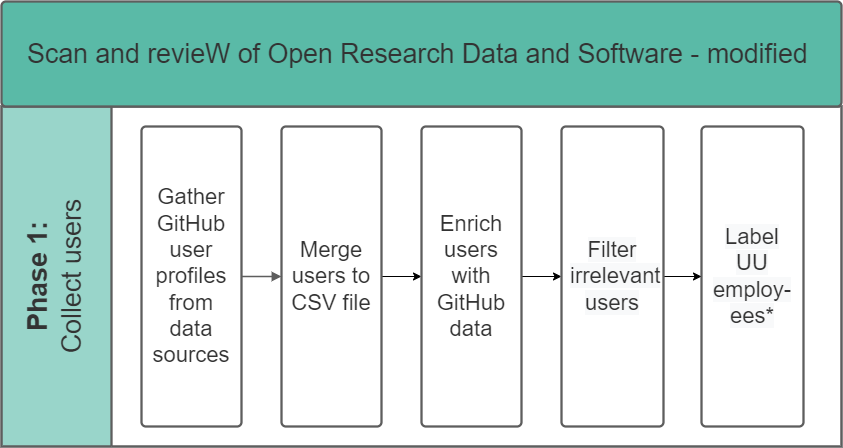

The diagram above was exported from draw.io. Its source (the exported page's mxGraphModel, read from the mxfile embedded in the PNG):
<mxGraphModel dx="1422" dy="705" grid="1" gridSize="10" guides="1" tooltips="1" connect="1" arrows="1" fold="1" page="1" pageScale="1" pageWidth="850" pageHeight="1100" math="0" shadow="0">
  <root>
    <mxCell id="0" />
    <mxCell id="1" parent="0" />
    <mxCell id="0CwXQW1wj-pflUkFnN3M-1" value="" style="fillColor=none;strokeColor=none;pointerEvents=0;fontStyle=0;html=1;whiteSpace=wrap;container=1;collapsible=0;childLayout=stackLayout;resizeParent=1;dropTarget=0;horizontalStack=0;fontSize=13;spacing=0;strokeOpacity=100;fillOpacity=100;rounded=1;absoluteArcSize=1;arcSize=9;horizontal=0;strokeWidth=2.3;" parent="1" vertex="1">
      <mxGeometry x="20" y="125" width="840" height="340" isRotated="1" as="geometry" />
    </mxCell>
    <mxCell id="0CwXQW1wj-pflUkFnN3M-2" value="&lt;div style=&quot;display: flex; justify-content: center; text-align: center; align-items: baseline; font-size: 0; line-height: 1.25;margin-top: -2px;&quot;&gt;&lt;span&gt;&lt;span style=&quot;font-size:26.7px;color:#333333;font-weight: bold;&quot;&gt;Phase 1:&lt;/span&gt;&lt;span style=&quot;font-size:26.7px;color:#333333;&quot;&gt;&#10;Collect  users&lt;/span&gt;&lt;/span&gt;&lt;/div&gt;" style="swimlane;html=1;whiteSpace=wrap;container=1;connectable=0;collapsible=0;fontStyle=0;startSize=110;dropTarget=0;rounded=0;horizontal=0;overflow=block;blockSpacing=1;spacing=0;strokeColor=#5e5e5e;strokeOpacity=100;fillOpacity=100;fillColor=#99d5ca;strokeWidth=2.3;fontSize=13;" parent="0CwXQW1wj-pflUkFnN3M-1" vertex="1">
      <mxGeometry width="840" height="340" as="geometry" />
    </mxCell>
    <UserObject label="&lt;span style=&quot;color: rgb(51, 51, 51); font-family: Helvetica; font-size: 22px; font-style: normal; font-variant-ligatures: normal; font-variant-caps: normal; font-weight: 400; letter-spacing: normal; orphans: 2; text-align: center; text-indent: 0px; text-transform: none; widows: 2; word-spacing: 0px; -webkit-text-stroke-width: 0px; background-color: rgb(248, 249, 250); text-decoration-thickness: initial; text-decoration-style: initial; text-decoration-color: initial; float: none; display: inline !important;&quot;&gt;Label UU employ-ees*&lt;/span&gt;" lucidchartObjectId="5f6rVZKiL40P" id="REuqQni5wVx0HJ8BqVG9-1">
      <mxCell style="html=1;overflow=block;blockSpacing=1;whiteSpace=wrap;fontSize=22;fontColor=#333333;spacing=9;strokeColor=#5e5e5e;strokeOpacity=100;rounded=1;absoluteArcSize=1;arcSize=9;strokeWidth=2.3;" parent="0CwXQW1wj-pflUkFnN3M-2" vertex="1">
        <mxGeometry x="700" y="20" width="102" height="300" as="geometry" />
      </mxCell>
    </UserObject>
    <UserObject label="Scan and revieW of Open Research Data and Software - modified&amp;nbsp;" lucidchartObjectId="5f6rOEeZ60OZ" id="0CwXQW1wj-pflUkFnN3M-3">
      <mxCell style="html=1;overflow=block;blockSpacing=1;whiteSpace=wrap;fontSize=26.7;fontColor=#333333;spacing=3.8;strokeColor=#5e5e5e;strokeOpacity=100;fillOpacity=100;rounded=1;absoluteArcSize=1;arcSize=9;fillColor=#5abaa7;strokeWidth=2.3;" parent="1" vertex="1">
        <mxGeometry x="20" y="20" width="840" height="105" as="geometry" />
      </mxCell>
    </UserObject>
    <UserObject label="Gather GitHub user profiles from data sources" lucidchartObjectId="5f6rRkoMq6EQ" id="0CwXQW1wj-pflUkFnN3M-4">
      <mxCell style="html=1;overflow=block;blockSpacing=1;whiteSpace=wrap;fontSize=22;fontColor=#333333;spacing=9;strokeColor=#5e5e5e;strokeOpacity=100;rounded=1;absoluteArcSize=1;arcSize=9;strokeWidth=2.3;" parent="1" vertex="1">
        <mxGeometry x="160" y="145" width="100" height="300" as="geometry" />
      </mxCell>
    </UserObject>
    <mxCell id="vc7dMZx6l91Om8k9ZDac-2" style="edgeStyle=orthogonalEdgeStyle;rounded=0;orthogonalLoop=1;jettySize=auto;html=1;entryX=0;entryY=0.5;entryDx=0;entryDy=0;" parent="1" source="0CwXQW1wj-pflUkFnN3M-5" target="e6r07IKHBqyiWHVZAR2E-1" edge="1">
      <mxGeometry relative="1" as="geometry" />
    </mxCell>
    <UserObject label="Merge users to CSV file" lucidchartObjectId="5f6rVZKiL40P" id="0CwXQW1wj-pflUkFnN3M-5">
      <mxCell style="html=1;overflow=block;blockSpacing=1;whiteSpace=wrap;fontSize=22;fontColor=#333333;spacing=9;strokeColor=#5e5e5e;strokeOpacity=100;rounded=1;absoluteArcSize=1;arcSize=9;strokeWidth=2.3;" parent="1" vertex="1">
        <mxGeometry x="300" y="145" width="100" height="300" as="geometry" />
      </mxCell>
    </UserObject>
    <UserObject label="" lucidchartObjectId="5f6rHTAM2kl5" id="0CwXQW1wj-pflUkFnN3M-6">
      <mxCell style="html=1;jettySize=18;whiteSpace=wrap;overflow=block;blockSpacing=1;fontSize=13;strokeColor=#5E5E5E;strokeWidth=1.5;rounded=1;arcSize=12;edgeStyle=orthogonalEdgeStyle;startArrow=none;endArrow=block;endFill=1;exitX=1;exitY=0.5;entryX=0;entryY=0.5;exitDx=0;exitDy=0;entryDx=0;entryDy=0;" parent="1" source="0CwXQW1wj-pflUkFnN3M-4" target="0CwXQW1wj-pflUkFnN3M-5" edge="1">
        <mxGeometry width="100" height="100" relative="1" as="geometry">
          <Array as="points" />
        </mxGeometry>
      </mxCell>
    </UserObject>
    <mxCell id="vc7dMZx6l91Om8k9ZDac-3" style="edgeStyle=orthogonalEdgeStyle;rounded=0;orthogonalLoop=1;jettySize=auto;html=1;" parent="1" source="e6r07IKHBqyiWHVZAR2E-1" target="e6r07IKHBqyiWHVZAR2E-2" edge="1">
      <mxGeometry relative="1" as="geometry">
        <mxPoint x="580" y="295" as="targetPoint" />
      </mxGeometry>
    </mxCell>
    <UserObject label="Enrich users with GitHub data" lucidchartObjectId="5f6rVZKiL40P" id="e6r07IKHBqyiWHVZAR2E-1">
      <mxCell style="html=1;overflow=block;blockSpacing=1;whiteSpace=wrap;fontSize=22;fontColor=#333333;spacing=9;strokeColor=#5e5e5e;strokeOpacity=100;rounded=1;absoluteArcSize=1;arcSize=9;strokeWidth=2.3;" parent="1" vertex="1">
        <mxGeometry x="440" y="145" width="100" height="300" as="geometry" />
      </mxCell>
    </UserObject>
    <mxCell id="REuqQni5wVx0HJ8BqVG9-2" value="" style="edgeStyle=orthogonalEdgeStyle;rounded=0;orthogonalLoop=1;jettySize=auto;html=1;fontSize=22;" parent="1" source="e6r07IKHBqyiWHVZAR2E-2" target="REuqQni5wVx0HJ8BqVG9-1" edge="1">
      <mxGeometry relative="1" as="geometry" />
    </mxCell>
    <UserObject label="&lt;span style=&quot;color: rgb(51, 51, 51); font-family: Helvetica; font-size: 22px; font-style: normal; font-variant-ligatures: normal; font-variant-caps: normal; font-weight: 400; letter-spacing: normal; orphans: 2; text-align: center; text-indent: 0px; text-transform: none; widows: 2; word-spacing: 0px; -webkit-text-stroke-width: 0px; background-color: rgb(248, 249, 250); text-decoration-thickness: initial; text-decoration-style: initial; text-decoration-color: initial; float: none; display: inline !important;&quot;&gt;Filter irrelevant users&lt;/span&gt;" lucidchartObjectId="5f6rVZKiL40P" id="e6r07IKHBqyiWHVZAR2E-2">
      <mxCell style="html=1;overflow=block;blockSpacing=1;whiteSpace=wrap;fontSize=22;fontColor=#333333;spacing=9;strokeColor=#5e5e5e;strokeOpacity=100;rounded=1;absoluteArcSize=1;arcSize=9;strokeWidth=2.3;" parent="1" vertex="1">
        <mxGeometry x="580" y="145" width="102" height="300" as="geometry" />
      </mxCell>
    </UserObject>
  </root>
</mxGraphModel>